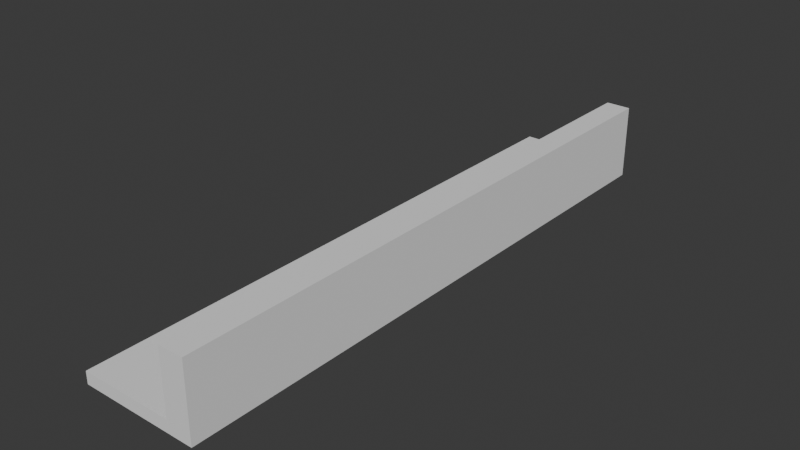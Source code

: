 # Source: FridgeShelf.blend  (saved by Blender 4.0.36; exported with 4.5.12 LTS)
import bpy
from mathutils import Matrix  # noqa: F401  (used for matrix-valued properties, if any)

bpy.ops.wm.read_factory_settings(use_empty=True)
scene = bpy.context.scene
scene.name = 'Scene'

# ---- collections
col_collection = bpy.data.collections.new('Collection'); scene.collection.children.link(col_collection)

# ---- world
world_world = bpy.data.worlds.new('World'); scene.world = world_world
world_world.use_nodes = True; world_world.node_tree.nodes.clear()
_N = world_world.node_tree.nodes; _L = world_world.node_tree.links
n0 = _N.new('ShaderNodeOutputWorld'); n0.name = 'World Output'; n0.location = (300, 300)
n1 = _N.new('ShaderNodeBackground'); n1.name = 'Background'; n1.location = (10, 300)
n1.inputs[0].default_value = (0.05088, 0.05088, 0.05088, 1.0)
_L.new(n1.outputs[0], n0.inputs[0])
n0.is_active_output = True
world_world.color = (0.05088, 0.05088, 0.05088)
world_world.use_sun_shadow = False
world_world.sun_shadow_jitter_overblur = 0.0

# ---- meshes
me_cube_001 = bpy.data.meshes.new('Cube.001')
me_cube_001.from_pydata([(-1.0, -1.0, -1.0), (-1.0, -1.0, 1.0), (-1.0, 1.0, -1.0), (-1.0, 1.0, 1.0), (1.0, -1.0, -1.0), (1.0, -1.0, 1.0), (1.0, 1.0, -1.0), (1.0, 1.0, 1.0), (-1.0, -1.0, -0.6765), (-1.0, 1.0, -0.6765), (1.0, 1.0, -0.6765), (1.0, -1.0, -0.6765), (-8.464, 1.0, -1.0), (-8.464, -1.0, -1.0), (-8.464, 1.0, -0.6765), (-8.464, -1.0, -0.6765)], [], [(8, 1, 3, 9), (9, 3, 7, 10), (10, 7, 5, 11), (11, 5, 1, 8), (2, 6, 4, 0), (7, 3, 1, 5), (4, 11, 8, 0), (6, 10, 11, 4), (2, 9, 10, 6), (2, 0, 13, 12), (13, 15, 14, 12), (9, 2, 12, 14), (0, 8, 15, 13), (8, 9, 14, 15)])
_uv = me_cube_001.uv_layers.new(name='UVMap')
_uv.uv.foreach_set('vector', [0.4154, 0.0, 0.625, 0.0, 0.625, 0.25, 0.4154, 0.25, 0.4154, 0.25, 0.625, 0.25, 0.625, 0.5, 0.4154, 0.5, 0.4154, 0.5, 0.625, 0.5, 0.625, 0.75, 0.4154, 0.75, 0.4154, 0.75, 0.625, 0.75, 0.625, 1.0, 0.4154, 1.0, 0.125, 0.5, 0.375, 0.5, 0.375, 0.75, 0.125, 0.75, 0.625, 0.5, 0.875, 0.5, 0.875, 0.75, 0.625, 0.75, 0.375, 0.75, 0.4154, 0.75, 0.4154, 1.0, 0.375, 1.0, 0.375, 0.5, 0.4154, 0.5, 0.4154, 0.75, 0.375, 0.75, 0.375, 0.25, 0.4154, 0.25, 0.4154, 0.5, 0.375, 0.5, 0.125, 0.5, 0.125, 0.75, 0.125, 0.75, 0.125, 0.5, 0.375, 0.0, 0.4154, 0.0, 0.4154, 0.25, 0.375, 0.25, 0.4154, 0.25, 0.375, 0.25, 0.375, 0.25, 0.4154, 0.25, 0.375, 1.0, 0.4154, 1.0, 0.4154, 1.0, 0.375, 1.0, 0.4154, 0.0, 0.4154, 0.25, 0.4154, 0.25, 0.4154, 0.0])
me_cube_001.update()

# ---- objects
ob_fridge_shelf = bpy.data.objects.new('Fridge Shelf', me_cube_001)

# ---- transforms, parenting, visibility, modifiers, constraints
ob_fridge_shelf.location = (0.0, 0.0, 0.0)
ob_fridge_shelf.scale = (0.01556, 0.3695, 0.04675)

# ---- collection membership
col_collection.objects.link(ob_fridge_shelf)

# ---- scene / render settings (as saved in the file)
scene.frame_start = 1; scene.frame_end = 250; scene.frame_set(1)
scene.render.engine = 'BLENDER_EEVEE_NEXT'
scene.cycles.sampling_pattern = 'TABULATED_SOBOL'
bpy.context.view_layer.update()

# ---- added for rendering (the .blend has no active camera and no usable light): camera, sun
cam_auto = bpy.data.cameras.new('AutoCamera')
cam_auto.lens = 50.0
cam_auto.sensor_width = 36.0
cam_auto.clip_end = 1000.0
ob_auto_camera = bpy.data.objects.new('AutoCamera', cam_auto)
scene.collection.objects.link(ob_auto_camera)
ob_auto_camera.location = (0.644411, -0.842995, 0.561996)
ob_auto_camera.rotation_euler = (1.09748, -7.21219e-08, 0.694738)
scene.camera = ob_auto_camera
light_auto_sun = bpy.data.lights.new('AutoSun', 'SUN')
light_auto_sun.energy = 3.0
light_auto_sun.angle = 0.0523599
ob_auto_sun = bpy.data.objects.new('AutoSun', light_auto_sun)
scene.collection.objects.link(ob_auto_sun)
ob_auto_sun.rotation_euler = (0.872665, 0.174533, 0.523599)
bpy.context.view_layer.update()
